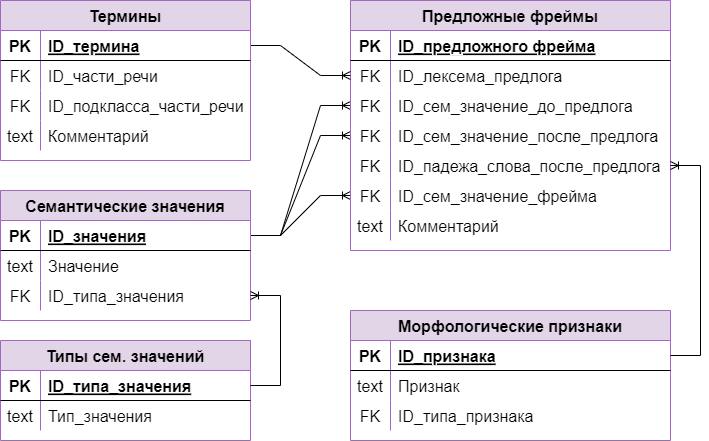

The diagram above was exported from draw.io. Its source (the exported page's mxGraphModel, read from the mxfile embedded in the PNG):
<mxGraphModel dx="2591" dy="1692" grid="1" gridSize="10" guides="1" tooltips="1" connect="1" arrows="1" fold="1" page="1" pageScale="1" pageWidth="1169" pageHeight="827" math="0" shadow="0">
  <root>
    <mxCell id="0" />
    <mxCell id="1" parent="0" />
    <mxCell id="ihm2fBMKL1uDlb-fayLi-19" value="" style="edgeStyle=entityRelationEdgeStyle;fontSize=16;html=1;endArrow=ERoneToMany;rounded=0;" parent="1" source="ihm2fBMKL1uDlb-fayLi-56" target="ihm2fBMKL1uDlb-fayLi-39" edge="1">
      <mxGeometry width="100" height="100" relative="1" as="geometry">
        <mxPoint x="220" y="85" as="sourcePoint" />
        <mxPoint x="413.9999999999998" y="385" as="targetPoint" />
      </mxGeometry>
    </mxCell>
    <mxCell id="ihm2fBMKL1uDlb-fayLi-20" value="" style="edgeStyle=entityRelationEdgeStyle;fontSize=16;html=1;endArrow=ERoneToMany;rounded=0;" parent="1" source="ihm2fBMKL1uDlb-fayLi-56" target="ihm2fBMKL1uDlb-fayLi-42" edge="1">
      <mxGeometry width="100" height="100" relative="1" as="geometry">
        <mxPoint x="220" y="85" as="sourcePoint" />
        <mxPoint x="413.9999999999998" y="445" as="targetPoint" />
      </mxGeometry>
    </mxCell>
    <mxCell id="ihm2fBMKL1uDlb-fayLi-21" value="" style="edgeStyle=entityRelationEdgeStyle;fontSize=16;html=1;endArrow=ERoneToMany;rounded=0;" parent="1" source="ihm2fBMKL1uDlb-fayLi-56" target="ihm2fBMKL1uDlb-fayLi-48" edge="1">
      <mxGeometry width="100" height="100" relative="1" as="geometry">
        <mxPoint x="220" y="85" as="sourcePoint" />
        <mxPoint x="413.9999999999998" y="505" as="targetPoint" />
      </mxGeometry>
    </mxCell>
    <mxCell id="ihm2fBMKL1uDlb-fayLi-32" value="Предложные фреймы" style="shape=table;startSize=30;container=1;collapsible=1;childLayout=tableLayout;fixedRows=1;rowLines=0;fontStyle=1;align=center;resizeLast=1;fillColor=#e1d5e7;strokeColor=#9673a6;fontSize=16;" parent="1" vertex="1">
      <mxGeometry x="320" y="-30" width="320" height="250" as="geometry" />
    </mxCell>
    <mxCell id="ihm2fBMKL1uDlb-fayLi-33" value="" style="shape=tableRow;horizontal=0;startSize=0;swimlaneHead=0;swimlaneBody=0;fillColor=none;collapsible=0;dropTarget=0;points=[[0,0.5],[1,0.5]];portConstraint=eastwest;top=0;left=0;right=0;bottom=1;fontSize=16;" parent="ihm2fBMKL1uDlb-fayLi-32" vertex="1">
      <mxGeometry y="30" width="320" height="30" as="geometry" />
    </mxCell>
    <mxCell id="ihm2fBMKL1uDlb-fayLi-34" value="PK" style="shape=partialRectangle;connectable=0;fillColor=none;top=0;left=0;bottom=0;right=0;fontStyle=1;overflow=hidden;fontSize=16;" parent="ihm2fBMKL1uDlb-fayLi-33" vertex="1">
      <mxGeometry width="40" height="30" as="geometry">
        <mxRectangle width="40" height="30" as="alternateBounds" />
      </mxGeometry>
    </mxCell>
    <mxCell id="ihm2fBMKL1uDlb-fayLi-35" value="ID_предложного фрейма" style="shape=partialRectangle;connectable=0;fillColor=none;top=0;left=0;bottom=0;right=0;align=left;spacingLeft=6;fontStyle=5;overflow=hidden;fontSize=16;" parent="ihm2fBMKL1uDlb-fayLi-33" vertex="1">
      <mxGeometry x="40" width="280" height="30" as="geometry">
        <mxRectangle width="280" height="30" as="alternateBounds" />
      </mxGeometry>
    </mxCell>
    <mxCell id="ihm2fBMKL1uDlb-fayLi-36" value="" style="shape=tableRow;horizontal=0;startSize=0;swimlaneHead=0;swimlaneBody=0;fillColor=none;collapsible=0;dropTarget=0;points=[[0,0.5],[1,0.5]];portConstraint=eastwest;top=0;left=0;right=0;bottom=0;fontSize=16;" parent="ihm2fBMKL1uDlb-fayLi-32" vertex="1">
      <mxGeometry y="60" width="320" height="30" as="geometry" />
    </mxCell>
    <mxCell id="ihm2fBMKL1uDlb-fayLi-37" value="FK" style="shape=partialRectangle;connectable=0;fillColor=none;top=0;left=0;bottom=0;right=0;editable=1;overflow=hidden;fontSize=16;" parent="ihm2fBMKL1uDlb-fayLi-36" vertex="1">
      <mxGeometry width="40" height="30" as="geometry">
        <mxRectangle width="40" height="30" as="alternateBounds" />
      </mxGeometry>
    </mxCell>
    <mxCell id="ihm2fBMKL1uDlb-fayLi-38" value="ID_лексема_предлога" style="shape=partialRectangle;connectable=0;fillColor=none;top=0;left=0;bottom=0;right=0;align=left;spacingLeft=6;overflow=hidden;fontSize=16;" parent="ihm2fBMKL1uDlb-fayLi-36" vertex="1">
      <mxGeometry x="40" width="280" height="30" as="geometry">
        <mxRectangle width="280" height="30" as="alternateBounds" />
      </mxGeometry>
    </mxCell>
    <mxCell id="ihm2fBMKL1uDlb-fayLi-39" value="" style="shape=tableRow;horizontal=0;startSize=0;swimlaneHead=0;swimlaneBody=0;fillColor=none;collapsible=0;dropTarget=0;points=[[0,0.5],[1,0.5]];portConstraint=eastwest;top=0;left=0;right=0;bottom=0;fontSize=16;" parent="ihm2fBMKL1uDlb-fayLi-32" vertex="1">
      <mxGeometry y="90" width="320" height="30" as="geometry" />
    </mxCell>
    <mxCell id="ihm2fBMKL1uDlb-fayLi-40" value="FK" style="shape=partialRectangle;connectable=0;fillColor=none;top=0;left=0;bottom=0;right=0;editable=1;overflow=hidden;fontSize=16;" parent="ihm2fBMKL1uDlb-fayLi-39" vertex="1">
      <mxGeometry width="40" height="30" as="geometry">
        <mxRectangle width="40" height="30" as="alternateBounds" />
      </mxGeometry>
    </mxCell>
    <mxCell id="ihm2fBMKL1uDlb-fayLi-41" value="ID_сем_значение_до_предлога" style="shape=partialRectangle;connectable=0;fillColor=none;top=0;left=0;bottom=0;right=0;align=left;spacingLeft=6;overflow=hidden;fontSize=16;" parent="ihm2fBMKL1uDlb-fayLi-39" vertex="1">
      <mxGeometry x="40" width="280" height="30" as="geometry">
        <mxRectangle width="280" height="30" as="alternateBounds" />
      </mxGeometry>
    </mxCell>
    <mxCell id="ihm2fBMKL1uDlb-fayLi-42" value="" style="shape=tableRow;horizontal=0;startSize=0;swimlaneHead=0;swimlaneBody=0;fillColor=none;collapsible=0;dropTarget=0;points=[[0,0.5],[1,0.5]];portConstraint=eastwest;top=0;left=0;right=0;bottom=0;fontSize=16;" parent="ihm2fBMKL1uDlb-fayLi-32" vertex="1">
      <mxGeometry y="120" width="320" height="30" as="geometry" />
    </mxCell>
    <mxCell id="ihm2fBMKL1uDlb-fayLi-43" value="FK" style="shape=partialRectangle;connectable=0;fillColor=none;top=0;left=0;bottom=0;right=0;editable=1;overflow=hidden;fontSize=16;" parent="ihm2fBMKL1uDlb-fayLi-42" vertex="1">
      <mxGeometry width="40" height="30" as="geometry">
        <mxRectangle width="40" height="30" as="alternateBounds" />
      </mxGeometry>
    </mxCell>
    <mxCell id="ihm2fBMKL1uDlb-fayLi-44" value="ID_сем_значение_после_предлога" style="shape=partialRectangle;connectable=0;fillColor=none;top=0;left=0;bottom=0;right=0;align=left;spacingLeft=6;overflow=hidden;fontSize=16;" parent="ihm2fBMKL1uDlb-fayLi-42" vertex="1">
      <mxGeometry x="40" width="280" height="30" as="geometry">
        <mxRectangle width="280" height="30" as="alternateBounds" />
      </mxGeometry>
    </mxCell>
    <mxCell id="ihm2fBMKL1uDlb-fayLi-45" value="" style="shape=tableRow;horizontal=0;startSize=0;swimlaneHead=0;swimlaneBody=0;fillColor=none;collapsible=0;dropTarget=0;points=[[0,0.5],[1,0.5]];portConstraint=eastwest;top=0;left=0;right=0;bottom=0;fontSize=16;" parent="ihm2fBMKL1uDlb-fayLi-32" vertex="1">
      <mxGeometry y="150" width="320" height="30" as="geometry" />
    </mxCell>
    <mxCell id="ihm2fBMKL1uDlb-fayLi-46" value="FK" style="shape=partialRectangle;connectable=0;fillColor=none;top=0;left=0;bottom=0;right=0;editable=1;overflow=hidden;fontSize=16;" parent="ihm2fBMKL1uDlb-fayLi-45" vertex="1">
      <mxGeometry width="40" height="30" as="geometry">
        <mxRectangle width="40" height="30" as="alternateBounds" />
      </mxGeometry>
    </mxCell>
    <mxCell id="ihm2fBMKL1uDlb-fayLi-47" value="ID_падежа_слова_после_предлога" style="shape=partialRectangle;connectable=0;fillColor=none;top=0;left=0;bottom=0;right=0;align=left;spacingLeft=6;overflow=hidden;fontSize=16;" parent="ihm2fBMKL1uDlb-fayLi-45" vertex="1">
      <mxGeometry x="40" width="280" height="30" as="geometry">
        <mxRectangle width="280" height="30" as="alternateBounds" />
      </mxGeometry>
    </mxCell>
    <mxCell id="ihm2fBMKL1uDlb-fayLi-48" value="" style="shape=tableRow;horizontal=0;startSize=0;swimlaneHead=0;swimlaneBody=0;fillColor=none;collapsible=0;dropTarget=0;points=[[0,0.5],[1,0.5]];portConstraint=eastwest;top=0;left=0;right=0;bottom=0;fontSize=16;" parent="ihm2fBMKL1uDlb-fayLi-32" vertex="1">
      <mxGeometry y="180" width="320" height="30" as="geometry" />
    </mxCell>
    <mxCell id="ihm2fBMKL1uDlb-fayLi-49" value="FK" style="shape=partialRectangle;connectable=0;fillColor=none;top=0;left=0;bottom=0;right=0;editable=1;overflow=hidden;fontSize=16;" parent="ihm2fBMKL1uDlb-fayLi-48" vertex="1">
      <mxGeometry width="40" height="30" as="geometry">
        <mxRectangle width="40" height="30" as="alternateBounds" />
      </mxGeometry>
    </mxCell>
    <mxCell id="ihm2fBMKL1uDlb-fayLi-50" value="ID_сем_значение_фрейма" style="shape=partialRectangle;connectable=0;fillColor=none;top=0;left=0;bottom=0;right=0;align=left;spacingLeft=6;overflow=hidden;fontSize=16;" parent="ihm2fBMKL1uDlb-fayLi-48" vertex="1">
      <mxGeometry x="40" width="280" height="30" as="geometry">
        <mxRectangle width="280" height="30" as="alternateBounds" />
      </mxGeometry>
    </mxCell>
    <mxCell id="ihm2fBMKL1uDlb-fayLi-51" value="" style="shape=tableRow;horizontal=0;startSize=0;swimlaneHead=0;swimlaneBody=0;fillColor=none;collapsible=0;dropTarget=0;points=[[0,0.5],[1,0.5]];portConstraint=eastwest;top=0;left=0;right=0;bottom=0;fontSize=16;" parent="ihm2fBMKL1uDlb-fayLi-32" vertex="1">
      <mxGeometry y="210" width="320" height="30" as="geometry" />
    </mxCell>
    <mxCell id="ihm2fBMKL1uDlb-fayLi-52" value="text" style="shape=partialRectangle;connectable=0;fillColor=none;top=0;left=0;bottom=0;right=0;editable=1;overflow=hidden;fontSize=16;" parent="ihm2fBMKL1uDlb-fayLi-51" vertex="1">
      <mxGeometry width="40" height="30" as="geometry">
        <mxRectangle width="40" height="30" as="alternateBounds" />
      </mxGeometry>
    </mxCell>
    <mxCell id="ihm2fBMKL1uDlb-fayLi-53" value="Комментарий" style="shape=partialRectangle;connectable=0;fillColor=none;top=0;left=0;bottom=0;right=0;align=left;spacingLeft=6;overflow=hidden;fontSize=16;" parent="ihm2fBMKL1uDlb-fayLi-51" vertex="1">
      <mxGeometry x="40" width="280" height="30" as="geometry">
        <mxRectangle width="280" height="30" as="alternateBounds" />
      </mxGeometry>
    </mxCell>
    <mxCell id="ihm2fBMKL1uDlb-fayLi-55" value="Семантические значения" style="shape=table;startSize=30;container=1;collapsible=1;childLayout=tableLayout;fixedRows=1;rowLines=0;fontStyle=1;align=center;resizeLast=1;fillColor=#e1d5e7;strokeColor=#9673a6;fontSize=16;" parent="1" vertex="1">
      <mxGeometry x="-30" y="160" width="250" height="130" as="geometry" />
    </mxCell>
    <mxCell id="ihm2fBMKL1uDlb-fayLi-56" value="" style="shape=tableRow;horizontal=0;startSize=0;swimlaneHead=0;swimlaneBody=0;fillColor=none;collapsible=0;dropTarget=0;points=[[0,0.5],[1,0.5]];portConstraint=eastwest;top=0;left=0;right=0;bottom=1;fontSize=16;" parent="ihm2fBMKL1uDlb-fayLi-55" vertex="1">
      <mxGeometry y="30" width="250" height="30" as="geometry" />
    </mxCell>
    <mxCell id="ihm2fBMKL1uDlb-fayLi-57" value="PK" style="shape=partialRectangle;connectable=0;fillColor=none;top=0;left=0;bottom=0;right=0;fontStyle=1;overflow=hidden;fontSize=16;" parent="ihm2fBMKL1uDlb-fayLi-56" vertex="1">
      <mxGeometry width="40" height="30" as="geometry">
        <mxRectangle width="40" height="30" as="alternateBounds" />
      </mxGeometry>
    </mxCell>
    <mxCell id="ihm2fBMKL1uDlb-fayLi-58" value="ID_значения" style="shape=partialRectangle;connectable=0;fillColor=none;top=0;left=0;bottom=0;right=0;align=left;spacingLeft=6;fontStyle=5;overflow=hidden;fontSize=16;" parent="ihm2fBMKL1uDlb-fayLi-56" vertex="1">
      <mxGeometry x="40" width="210" height="30" as="geometry">
        <mxRectangle width="210" height="30" as="alternateBounds" />
      </mxGeometry>
    </mxCell>
    <mxCell id="ihm2fBMKL1uDlb-fayLi-59" value="" style="shape=tableRow;horizontal=0;startSize=0;swimlaneHead=0;swimlaneBody=0;fillColor=none;collapsible=0;dropTarget=0;points=[[0,0.5],[1,0.5]];portConstraint=eastwest;top=0;left=0;right=0;bottom=0;fontSize=16;" parent="ihm2fBMKL1uDlb-fayLi-55" vertex="1">
      <mxGeometry y="60" width="250" height="30" as="geometry" />
    </mxCell>
    <mxCell id="ihm2fBMKL1uDlb-fayLi-60" value="text" style="shape=partialRectangle;connectable=0;fillColor=none;top=0;left=0;bottom=0;right=0;editable=1;overflow=hidden;fontSize=16;" parent="ihm2fBMKL1uDlb-fayLi-59" vertex="1">
      <mxGeometry width="40" height="30" as="geometry">
        <mxRectangle width="40" height="30" as="alternateBounds" />
      </mxGeometry>
    </mxCell>
    <mxCell id="ihm2fBMKL1uDlb-fayLi-61" value="Значение" style="shape=partialRectangle;connectable=0;fillColor=none;top=0;left=0;bottom=0;right=0;align=left;spacingLeft=6;overflow=hidden;fontSize=16;" parent="ihm2fBMKL1uDlb-fayLi-59" vertex="1">
      <mxGeometry x="40" width="210" height="30" as="geometry">
        <mxRectangle width="210" height="30" as="alternateBounds" />
      </mxGeometry>
    </mxCell>
    <mxCell id="ihm2fBMKL1uDlb-fayLi-62" value="" style="shape=tableRow;horizontal=0;startSize=0;swimlaneHead=0;swimlaneBody=0;fillColor=none;collapsible=0;dropTarget=0;points=[[0,0.5],[1,0.5]];portConstraint=eastwest;top=0;left=0;right=0;bottom=0;fontSize=16;" parent="ihm2fBMKL1uDlb-fayLi-55" vertex="1">
      <mxGeometry y="90" width="250" height="30" as="geometry" />
    </mxCell>
    <mxCell id="ihm2fBMKL1uDlb-fayLi-63" value="FK" style="shape=partialRectangle;connectable=0;fillColor=none;top=0;left=0;bottom=0;right=0;editable=1;overflow=hidden;fontSize=16;" parent="ihm2fBMKL1uDlb-fayLi-62" vertex="1">
      <mxGeometry width="40" height="30" as="geometry">
        <mxRectangle width="40" height="30" as="alternateBounds" />
      </mxGeometry>
    </mxCell>
    <mxCell id="ihm2fBMKL1uDlb-fayLi-64" value="ID_типа_значения" style="shape=partialRectangle;connectable=0;fillColor=none;top=0;left=0;bottom=0;right=0;align=left;spacingLeft=6;overflow=hidden;fontSize=16;" parent="ihm2fBMKL1uDlb-fayLi-62" vertex="1">
      <mxGeometry x="40" width="210" height="30" as="geometry">
        <mxRectangle width="210" height="30" as="alternateBounds" />
      </mxGeometry>
    </mxCell>
    <mxCell id="ihm2fBMKL1uDlb-fayLi-65" value="Типы сем. значений" style="shape=table;startSize=30;container=1;collapsible=1;childLayout=tableLayout;fixedRows=1;rowLines=0;fontStyle=1;align=center;resizeLast=1;fillColor=#e1d5e7;strokeColor=#9673a6;fontSize=16;" parent="1" vertex="1">
      <mxGeometry x="-30" y="310" width="250" height="100" as="geometry" />
    </mxCell>
    <mxCell id="ihm2fBMKL1uDlb-fayLi-66" value="" style="shape=tableRow;horizontal=0;startSize=0;swimlaneHead=0;swimlaneBody=0;fillColor=none;collapsible=0;dropTarget=0;points=[[0,0.5],[1,0.5]];portConstraint=eastwest;top=0;left=0;right=0;bottom=1;fontSize=16;" parent="ihm2fBMKL1uDlb-fayLi-65" vertex="1">
      <mxGeometry y="30" width="250" height="30" as="geometry" />
    </mxCell>
    <mxCell id="ihm2fBMKL1uDlb-fayLi-67" value="PK" style="shape=partialRectangle;connectable=0;fillColor=none;top=0;left=0;bottom=0;right=0;fontStyle=1;overflow=hidden;fontSize=16;" parent="ihm2fBMKL1uDlb-fayLi-66" vertex="1">
      <mxGeometry width="40" height="30" as="geometry">
        <mxRectangle width="40" height="30" as="alternateBounds" />
      </mxGeometry>
    </mxCell>
    <mxCell id="ihm2fBMKL1uDlb-fayLi-68" value="ID_типа_значения" style="shape=partialRectangle;connectable=0;fillColor=none;top=0;left=0;bottom=0;right=0;align=left;spacingLeft=6;fontStyle=5;overflow=hidden;fontSize=16;" parent="ihm2fBMKL1uDlb-fayLi-66" vertex="1">
      <mxGeometry x="40" width="210" height="30" as="geometry">
        <mxRectangle width="210" height="30" as="alternateBounds" />
      </mxGeometry>
    </mxCell>
    <mxCell id="ihm2fBMKL1uDlb-fayLi-69" value="" style="shape=tableRow;horizontal=0;startSize=0;swimlaneHead=0;swimlaneBody=0;fillColor=none;collapsible=0;dropTarget=0;points=[[0,0.5],[1,0.5]];portConstraint=eastwest;top=0;left=0;right=0;bottom=0;fontSize=16;" parent="ihm2fBMKL1uDlb-fayLi-65" vertex="1">
      <mxGeometry y="60" width="250" height="30" as="geometry" />
    </mxCell>
    <mxCell id="ihm2fBMKL1uDlb-fayLi-70" value="text" style="shape=partialRectangle;connectable=0;fillColor=none;top=0;left=0;bottom=0;right=0;editable=1;overflow=hidden;fontSize=16;" parent="ihm2fBMKL1uDlb-fayLi-69" vertex="1">
      <mxGeometry width="40" height="30" as="geometry">
        <mxRectangle width="40" height="30" as="alternateBounds" />
      </mxGeometry>
    </mxCell>
    <mxCell id="ihm2fBMKL1uDlb-fayLi-71" value="Тип_значения" style="shape=partialRectangle;connectable=0;fillColor=none;top=0;left=0;bottom=0;right=0;align=left;spacingLeft=6;overflow=hidden;fontSize=16;" parent="ihm2fBMKL1uDlb-fayLi-69" vertex="1">
      <mxGeometry x="40" width="210" height="30" as="geometry">
        <mxRectangle width="210" height="30" as="alternateBounds" />
      </mxGeometry>
    </mxCell>
    <mxCell id="ihm2fBMKL1uDlb-fayLi-72" value="" style="edgeStyle=entityRelationEdgeStyle;fontSize=16;html=1;endArrow=ERoneToMany;rounded=0;" parent="1" source="ihm2fBMKL1uDlb-fayLi-66" target="ihm2fBMKL1uDlb-fayLi-62" edge="1">
      <mxGeometry width="100" height="100" relative="1" as="geometry">
        <mxPoint x="280" y="555" as="sourcePoint" />
        <mxPoint x="380" y="455" as="targetPoint" />
      </mxGeometry>
    </mxCell>
    <mxCell id="ihm2fBMKL1uDlb-fayLi-83" value="Морфологические признаки" style="shape=table;startSize=30;container=1;collapsible=1;childLayout=tableLayout;fixedRows=1;rowLines=0;fontStyle=1;align=center;resizeLast=1;fillColor=#e1d5e7;strokeColor=#9673a6;fontSize=16;" parent="1" vertex="1">
      <mxGeometry x="320" y="280" width="320" height="130" as="geometry" />
    </mxCell>
    <mxCell id="ihm2fBMKL1uDlb-fayLi-84" value="" style="shape=tableRow;horizontal=0;startSize=0;swimlaneHead=0;swimlaneBody=0;fillColor=none;collapsible=0;dropTarget=0;points=[[0,0.5],[1,0.5]];portConstraint=eastwest;top=0;left=0;right=0;bottom=1;fontSize=16;" parent="ihm2fBMKL1uDlb-fayLi-83" vertex="1">
      <mxGeometry y="30" width="320" height="30" as="geometry" />
    </mxCell>
    <mxCell id="ihm2fBMKL1uDlb-fayLi-85" value="PK" style="shape=partialRectangle;connectable=0;fillColor=none;top=0;left=0;bottom=0;right=0;fontStyle=1;overflow=hidden;fontSize=16;" parent="ihm2fBMKL1uDlb-fayLi-84" vertex="1">
      <mxGeometry width="40" height="30" as="geometry">
        <mxRectangle width="40" height="30" as="alternateBounds" />
      </mxGeometry>
    </mxCell>
    <mxCell id="ihm2fBMKL1uDlb-fayLi-86" value="ID_признака" style="shape=partialRectangle;connectable=0;fillColor=none;top=0;left=0;bottom=0;right=0;align=left;spacingLeft=6;fontStyle=5;overflow=hidden;fontSize=16;" parent="ihm2fBMKL1uDlb-fayLi-84" vertex="1">
      <mxGeometry x="40" width="280" height="30" as="geometry">
        <mxRectangle width="280" height="30" as="alternateBounds" />
      </mxGeometry>
    </mxCell>
    <mxCell id="ihm2fBMKL1uDlb-fayLi-87" value="" style="shape=tableRow;horizontal=0;startSize=0;swimlaneHead=0;swimlaneBody=0;fillColor=none;collapsible=0;dropTarget=0;points=[[0,0.5],[1,0.5]];portConstraint=eastwest;top=0;left=0;right=0;bottom=0;fontSize=16;" parent="ihm2fBMKL1uDlb-fayLi-83" vertex="1">
      <mxGeometry y="60" width="320" height="30" as="geometry" />
    </mxCell>
    <mxCell id="ihm2fBMKL1uDlb-fayLi-88" value="text" style="shape=partialRectangle;connectable=0;fillColor=none;top=0;left=0;bottom=0;right=0;editable=1;overflow=hidden;fontSize=16;" parent="ihm2fBMKL1uDlb-fayLi-87" vertex="1">
      <mxGeometry width="40" height="30" as="geometry">
        <mxRectangle width="40" height="30" as="alternateBounds" />
      </mxGeometry>
    </mxCell>
    <mxCell id="ihm2fBMKL1uDlb-fayLi-89" value="Признак" style="shape=partialRectangle;connectable=0;fillColor=none;top=0;left=0;bottom=0;right=0;align=left;spacingLeft=6;overflow=hidden;fontSize=16;" parent="ihm2fBMKL1uDlb-fayLi-87" vertex="1">
      <mxGeometry x="40" width="280" height="30" as="geometry">
        <mxRectangle width="280" height="30" as="alternateBounds" />
      </mxGeometry>
    </mxCell>
    <mxCell id="ihm2fBMKL1uDlb-fayLi-90" value="" style="shape=tableRow;horizontal=0;startSize=0;swimlaneHead=0;swimlaneBody=0;fillColor=none;collapsible=0;dropTarget=0;points=[[0,0.5],[1,0.5]];portConstraint=eastwest;top=0;left=0;right=0;bottom=0;fontSize=16;" parent="ihm2fBMKL1uDlb-fayLi-83" vertex="1">
      <mxGeometry y="90" width="320" height="30" as="geometry" />
    </mxCell>
    <mxCell id="ihm2fBMKL1uDlb-fayLi-91" value="FK" style="shape=partialRectangle;connectable=0;fillColor=none;top=0;left=0;bottom=0;right=0;editable=1;overflow=hidden;fontSize=16;" parent="ihm2fBMKL1uDlb-fayLi-90" vertex="1">
      <mxGeometry width="40" height="30" as="geometry">
        <mxRectangle width="40" height="30" as="alternateBounds" />
      </mxGeometry>
    </mxCell>
    <mxCell id="ihm2fBMKL1uDlb-fayLi-92" value="ID_типа_признака" style="shape=partialRectangle;connectable=0;fillColor=none;top=0;left=0;bottom=0;right=0;align=left;spacingLeft=6;overflow=hidden;fontSize=16;" parent="ihm2fBMKL1uDlb-fayLi-90" vertex="1">
      <mxGeometry x="40" width="280" height="30" as="geometry">
        <mxRectangle width="280" height="30" as="alternateBounds" />
      </mxGeometry>
    </mxCell>
    <mxCell id="ihm2fBMKL1uDlb-fayLi-94" value="" style="edgeStyle=entityRelationEdgeStyle;fontSize=16;html=1;endArrow=ERoneToMany;rounded=0;" parent="1" source="QjPnyr_qWqorIhJ1pAPQ-2" target="ihm2fBMKL1uDlb-fayLi-36" edge="1">
      <mxGeometry width="100" height="100" relative="1" as="geometry">
        <mxPoint x="190" y="15" as="sourcePoint" />
        <mxPoint x="680" y="160" as="targetPoint" />
      </mxGeometry>
    </mxCell>
    <mxCell id="ihm2fBMKL1uDlb-fayLi-95" value="" style="edgeStyle=entityRelationEdgeStyle;fontSize=16;html=1;endArrow=ERoneToMany;rounded=0;" parent="1" source="ihm2fBMKL1uDlb-fayLi-84" target="ihm2fBMKL1uDlb-fayLi-45" edge="1">
      <mxGeometry width="100" height="100" relative="1" as="geometry">
        <mxPoint x="370" y="330" as="sourcePoint" />
        <mxPoint x="470" y="230" as="targetPoint" />
      </mxGeometry>
    </mxCell>
    <mxCell id="QjPnyr_qWqorIhJ1pAPQ-1" value="Термины" style="shape=table;startSize=30;container=1;collapsible=1;childLayout=tableLayout;fixedRows=1;rowLines=0;fontStyle=1;align=center;resizeLast=1;fillColor=#e1d5e7;strokeColor=#9673a6;fontSize=16;" parent="1" vertex="1">
      <mxGeometry x="-30" y="-30" width="250" height="160" as="geometry" />
    </mxCell>
    <mxCell id="QjPnyr_qWqorIhJ1pAPQ-2" value="" style="shape=tableRow;horizontal=0;startSize=0;swimlaneHead=0;swimlaneBody=0;fillColor=none;collapsible=0;dropTarget=0;points=[[0,0.5],[1,0.5]];portConstraint=eastwest;top=0;left=0;right=0;bottom=1;fontSize=16;" parent="QjPnyr_qWqorIhJ1pAPQ-1" vertex="1">
      <mxGeometry y="30" width="250" height="30" as="geometry" />
    </mxCell>
    <mxCell id="QjPnyr_qWqorIhJ1pAPQ-3" value="PK" style="shape=partialRectangle;connectable=0;fillColor=none;top=0;left=0;bottom=0;right=0;fontStyle=1;overflow=hidden;fontSize=16;" parent="QjPnyr_qWqorIhJ1pAPQ-2" vertex="1">
      <mxGeometry width="40" height="30" as="geometry">
        <mxRectangle width="40" height="30" as="alternateBounds" />
      </mxGeometry>
    </mxCell>
    <mxCell id="QjPnyr_qWqorIhJ1pAPQ-4" value="ID_термина" style="shape=partialRectangle;connectable=0;fillColor=none;top=0;left=0;bottom=0;right=0;align=left;spacingLeft=6;fontStyle=5;overflow=hidden;fontSize=16;" parent="QjPnyr_qWqorIhJ1pAPQ-2" vertex="1">
      <mxGeometry x="40" width="210" height="30" as="geometry">
        <mxRectangle width="210" height="30" as="alternateBounds" />
      </mxGeometry>
    </mxCell>
    <mxCell id="QjPnyr_qWqorIhJ1pAPQ-5" value="" style="shape=tableRow;horizontal=0;startSize=0;swimlaneHead=0;swimlaneBody=0;fillColor=none;collapsible=0;dropTarget=0;points=[[0,0.5],[1,0.5]];portConstraint=eastwest;top=0;left=0;right=0;bottom=0;fontSize=16;" parent="QjPnyr_qWqorIhJ1pAPQ-1" vertex="1">
      <mxGeometry y="60" width="250" height="30" as="geometry" />
    </mxCell>
    <mxCell id="QjPnyr_qWqorIhJ1pAPQ-6" value="FK" style="shape=partialRectangle;connectable=0;fillColor=none;top=0;left=0;bottom=0;right=0;editable=1;overflow=hidden;fontSize=16;" parent="QjPnyr_qWqorIhJ1pAPQ-5" vertex="1">
      <mxGeometry width="40" height="30" as="geometry">
        <mxRectangle width="40" height="30" as="alternateBounds" />
      </mxGeometry>
    </mxCell>
    <mxCell id="QjPnyr_qWqorIhJ1pAPQ-7" value="ID_части_речи" style="shape=partialRectangle;connectable=0;fillColor=none;top=0;left=0;bottom=0;right=0;align=left;spacingLeft=6;overflow=hidden;fontSize=16;" parent="QjPnyr_qWqorIhJ1pAPQ-5" vertex="1">
      <mxGeometry x="40" width="210" height="30" as="geometry">
        <mxRectangle width="210" height="30" as="alternateBounds" />
      </mxGeometry>
    </mxCell>
    <mxCell id="QjPnyr_qWqorIhJ1pAPQ-8" value="" style="shape=tableRow;horizontal=0;startSize=0;swimlaneHead=0;swimlaneBody=0;fillColor=none;collapsible=0;dropTarget=0;points=[[0,0.5],[1,0.5]];portConstraint=eastwest;top=0;left=0;right=0;bottom=0;fontSize=16;" parent="QjPnyr_qWqorIhJ1pAPQ-1" vertex="1">
      <mxGeometry y="90" width="250" height="30" as="geometry" />
    </mxCell>
    <mxCell id="QjPnyr_qWqorIhJ1pAPQ-9" value="FK" style="shape=partialRectangle;connectable=0;fillColor=none;top=0;left=0;bottom=0;right=0;editable=1;overflow=hidden;fontSize=16;" parent="QjPnyr_qWqorIhJ1pAPQ-8" vertex="1">
      <mxGeometry width="40" height="30" as="geometry">
        <mxRectangle width="40" height="30" as="alternateBounds" />
      </mxGeometry>
    </mxCell>
    <mxCell id="QjPnyr_qWqorIhJ1pAPQ-10" value="ID_подкласса_части_речи" style="shape=partialRectangle;connectable=0;fillColor=none;top=0;left=0;bottom=0;right=0;align=left;spacingLeft=6;overflow=hidden;fontSize=16;" parent="QjPnyr_qWqorIhJ1pAPQ-8" vertex="1">
      <mxGeometry x="40" width="210" height="30" as="geometry">
        <mxRectangle width="210" height="30" as="alternateBounds" />
      </mxGeometry>
    </mxCell>
    <mxCell id="QjPnyr_qWqorIhJ1pAPQ-11" value="" style="shape=tableRow;horizontal=0;startSize=0;swimlaneHead=0;swimlaneBody=0;fillColor=none;collapsible=0;dropTarget=0;points=[[0,0.5],[1,0.5]];portConstraint=eastwest;top=0;left=0;right=0;bottom=0;fontSize=16;" parent="QjPnyr_qWqorIhJ1pAPQ-1" vertex="1">
      <mxGeometry y="120" width="250" height="30" as="geometry" />
    </mxCell>
    <mxCell id="QjPnyr_qWqorIhJ1pAPQ-12" value="text" style="shape=partialRectangle;connectable=0;fillColor=none;top=0;left=0;bottom=0;right=0;editable=1;overflow=hidden;fontSize=16;" parent="QjPnyr_qWqorIhJ1pAPQ-11" vertex="1">
      <mxGeometry width="40" height="30" as="geometry">
        <mxRectangle width="40" height="30" as="alternateBounds" />
      </mxGeometry>
    </mxCell>
    <mxCell id="QjPnyr_qWqorIhJ1pAPQ-13" value="Комментарий" style="shape=partialRectangle;connectable=0;fillColor=none;top=0;left=0;bottom=0;right=0;align=left;spacingLeft=6;overflow=hidden;fontSize=16;" parent="QjPnyr_qWqorIhJ1pAPQ-11" vertex="1">
      <mxGeometry x="40" width="210" height="30" as="geometry">
        <mxRectangle width="210" height="30" as="alternateBounds" />
      </mxGeometry>
    </mxCell>
  </root>
</mxGraphModel>